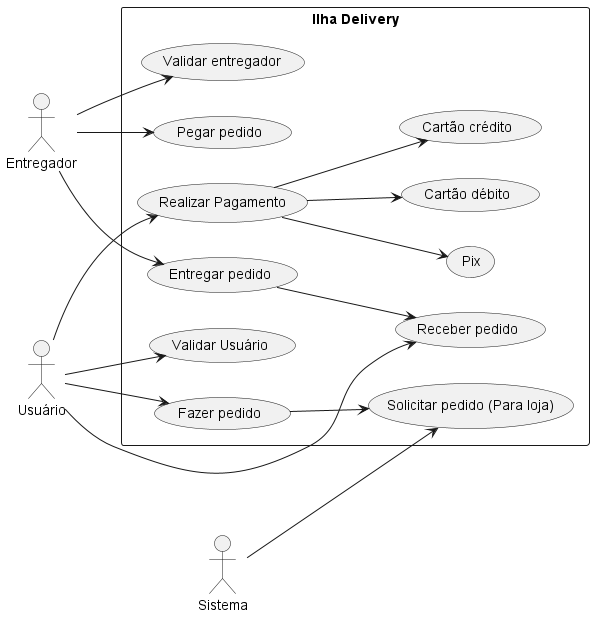

The diagram above was rendered by PlantUML. Its source (embedded in the PNG):
@startuml Diagrama de caso de uso

left to right direction
skinparam packageStyle rectangle
actor "Usuário" as usuário
actor "Entregador" as entregador
actor "Sistema" as sistema

rectangle "Ilha Delivery" {
  usecase "Validar Usuário" as UC01
  usecase "Fazer pedido" as UC02
  usecase "Realizar Pagamento" as UC03
  usecase "Cartão débito" as UC04
  usecase "Cartão crédito" as UC05
  usecase "Pix" as UC06
  usecase "Solicitar pedido (Para loja)" as UC07
  usecase "Validar entregador" as UC08
  usecase "Pegar pedido" as UC09
  usecase "Entregar pedido" as UC10
  usecase "Receber pedido" as UC11

}

usuário --> UC01
usuário --> UC02
usuário --> UC03
usuário --> UC11
entregador --> UC08
entregador --> UC09
entregador --> UC10
sistema --> UC07



UC03 --> UC04
UC03 --> UC05
UC03 --> UC06
UC02 --> UC07
UC10 --> UC11


@enduml